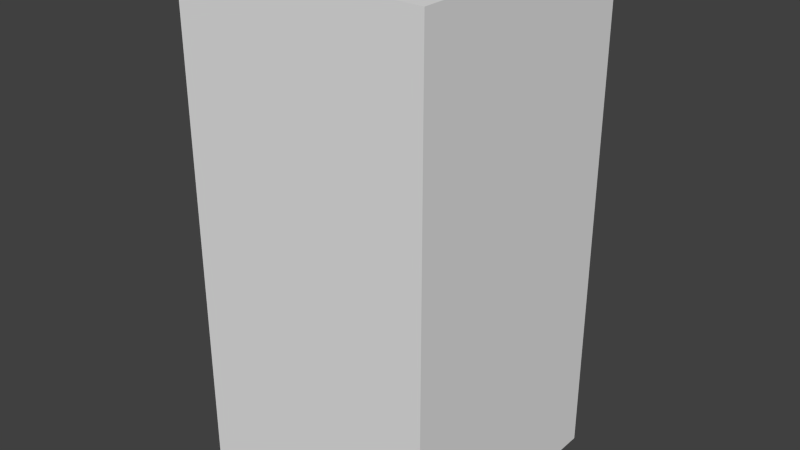 # Source: yellowDropEight.blend  (saved by Blender 2.68.0; exported with 4.5.12 LTS)
import bpy
from mathutils import Matrix  # noqa: F401  (used for matrix-valued properties, if any)

bpy.ops.wm.read_factory_settings(use_empty=True)
scene = bpy.context.scene
scene.name = 'Scene'

# ---- collections
col_collection_1 = bpy.data.collections.new('Collection 1'); scene.collection.children.link(col_collection_1)

# ---- world
world_world = bpy.data.worlds.new('World'); scene.world = world_world
world_world.color = (0.05088, 0.05088, 0.05088)
world_world.use_sun_shadow = False
world_world.sun_shadow_jitter_overblur = 0.0
world_world.cycles.sampling_method = 'MANUAL'
world_world.cycles.sample_map_resolution = 256

# ---- meshes
me_yellowdropeight = bpy.data.meshes.new('yellowDropEight')
me_yellowdropeight.from_pydata([(-0.5, -0.5, -1.0), (-0.5, 0.5, -1.0), (0.5, 0.5, -1.0), (0.5, -0.5, -1.0), (-0.5, -0.5, 1.0), (-0.5, 0.5, 1.0), (0.5, 0.5, 1.0), (0.5, -0.5, 1.0)], [], [(4, 5, 1, 0), (5, 6, 2, 1), (6, 7, 3, 2), (7, 4, 0, 3), (0, 1, 2, 3), (7, 6, 5, 4)])
me_yellowdropeight.use_remesh_preserve_volume = False
me_yellowdropeight.use_remesh_preserve_attributes = False
me_yellowdropeight.use_mirror_vertex_groups = False
me_yellowdropeight.update()

# ---- objects
ob_yellowdropeight = bpy.data.objects.new('yellowDropEight', me_yellowdropeight)

# ---- transforms, parenting, visibility, modifiers, constraints
ob_yellowdropeight.location = (0.0, 0.0, 0.0)
ob_yellowdropeight.lineart.crease_threshold = 0.0

# ---- collection membership
col_collection_1.objects.link(ob_yellowdropeight)

# ---- scene / render settings (as saved in the file)
scene.frame_start = 1; scene.frame_end = 250; scene.frame_set(1)
scene.render.engine = 'BLENDER_EEVEE_NEXT'
scene.render.image_settings.color_mode = 'RGB'
scene.render.image_settings.compression = 90
scene.render.resolution_percentage = 50
scene.render.dither_intensity = 0.0
scene.cycles.use_denoising = False
scene.cycles.samples = 10
scene.cycles.sampling_pattern = 'TABULATED_SOBOL'
scene.cycles.light_sampling_threshold = 0.0
scene.cycles.use_adaptive_sampling = False
scene.cycles.use_light_tree = False
scene.cycles.blur_glossy = 0.0
scene.cycles.volume_bounces = 1
scene.cycles.pixel_filter_type = 'GAUSSIAN'
scene.cycles.sample_clamp_indirect = 0.0
scene.view_settings.view_transform = 'Standard'
bpy.context.view_layer.update()

# ---- added for rendering (the .blend has no active camera and no usable light): camera, sun
cam_auto = bpy.data.cameras.new('AutoCamera')
cam_auto.lens = 50.0
cam_auto.sensor_width = 36.0
cam_auto.clip_end = 1000.0
ob_auto_camera = bpy.data.objects.new('AutoCamera', cam_auto)
scene.collection.objects.link(ob_auto_camera)
ob_auto_camera.location = (2.26633, -2.71959, 1.81306)
ob_auto_camera.rotation_euler = (1.09748, -7.21219e-08, 0.694738)
scene.camera = ob_auto_camera
light_auto_sun = bpy.data.lights.new('AutoSun', 'SUN')
light_auto_sun.energy = 3.0
light_auto_sun.angle = 0.0523599
ob_auto_sun = bpy.data.objects.new('AutoSun', light_auto_sun)
scene.collection.objects.link(ob_auto_sun)
ob_auto_sun.rotation_euler = (0.872665, 0.174533, 0.523599)
bpy.context.view_layer.update()
